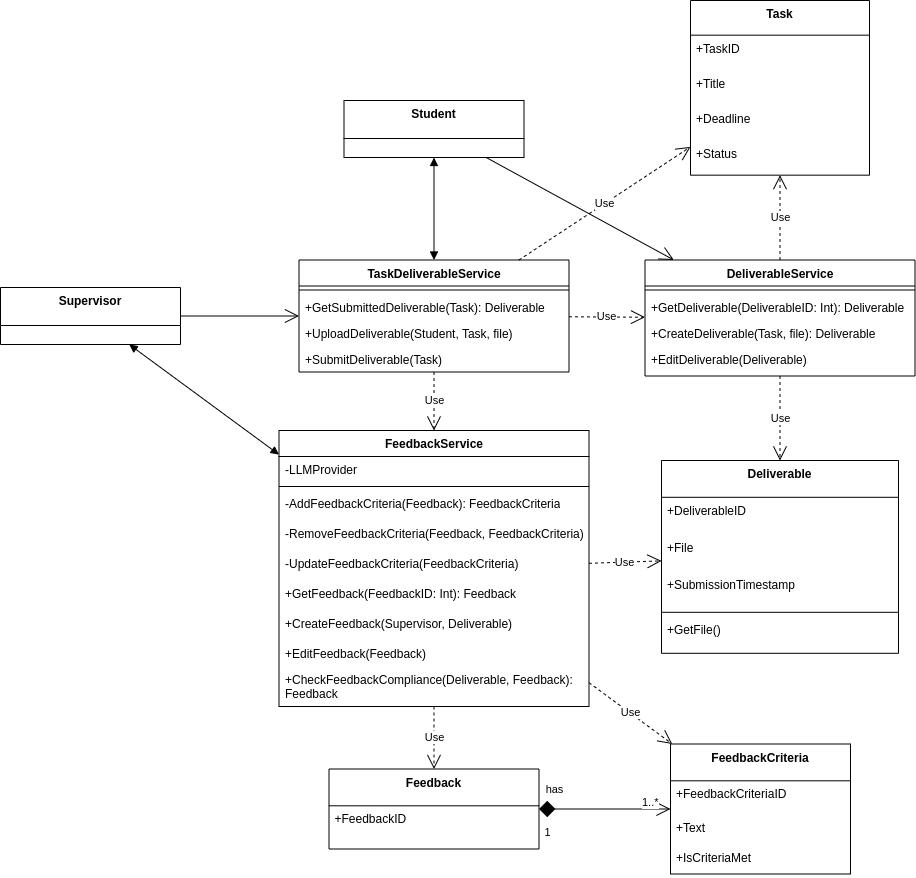

The diagram above was exported from draw.io. Its source (the exported page's mxGraphModel, read from the mxfile embedded in the PNG):
<mxGraphModel dx="1956" dy="2262" grid="1" gridSize="10" guides="1" tooltips="1" connect="1" arrows="1" fold="1" page="1" pageScale="1" pageWidth="850" pageHeight="1100" math="0" shadow="0">
  <root>
    <mxCell id="0" />
    <mxCell id="1" parent="0" />
    <mxCell id="2FM5JH5P3cOITvORVzT4-68" value="Supervisor" style="swimlane;fontStyle=1;align=center;verticalAlign=top;childLayout=stackLayout;horizontal=1;startSize=38;horizontalStack=0;resizeParent=1;resizeParentMax=0;resizeLast=0;collapsible=0;marginBottom=0;" parent="1" vertex="1">
      <mxGeometry x="10" y="-763" width="180" height="57" as="geometry" />
    </mxCell>
    <mxCell id="2FM5JH5P3cOITvORVzT4-73" value="Task" style="swimlane;fontStyle=1;align=center;verticalAlign=top;childLayout=stackLayout;horizontal=1;startSize=34.666666666666664;horizontalStack=0;resizeParent=1;resizeParentMax=0;resizeLast=0;collapsible=0;marginBottom=0;" parent="1" vertex="1">
      <mxGeometry x="700" y="-1050" width="179" height="174.66666666666666" as="geometry" />
    </mxCell>
    <mxCell id="2FM5JH5P3cOITvORVzT4-74" value="+TaskID" style="text;strokeColor=none;fillColor=none;align=left;verticalAlign=top;spacingLeft=4;spacingRight=4;overflow=hidden;rotatable=0;points=[[0,0.5],[1,0.5]];portConstraint=eastwest;" parent="2FM5JH5P3cOITvORVzT4-73" vertex="1">
      <mxGeometry y="34.666666666666664" width="179" height="35" as="geometry" />
    </mxCell>
    <mxCell id="2FM5JH5P3cOITvORVzT4-75" value="+Title" style="text;strokeColor=none;fillColor=none;align=left;verticalAlign=top;spacingLeft=4;spacingRight=4;overflow=hidden;rotatable=0;points=[[0,0.5],[1,0.5]];portConstraint=eastwest;" parent="2FM5JH5P3cOITvORVzT4-73" vertex="1">
      <mxGeometry y="69.66666666666666" width="179" height="35" as="geometry" />
    </mxCell>
    <mxCell id="2FM5JH5P3cOITvORVzT4-76" value="+Deadline" style="text;strokeColor=none;fillColor=none;align=left;verticalAlign=top;spacingLeft=4;spacingRight=4;overflow=hidden;rotatable=0;points=[[0,0.5],[1,0.5]];portConstraint=eastwest;" parent="2FM5JH5P3cOITvORVzT4-73" vertex="1">
      <mxGeometry y="104.66666666666666" width="179" height="35" as="geometry" />
    </mxCell>
    <mxCell id="2FM5JH5P3cOITvORVzT4-77" value="+Status" style="text;strokeColor=none;fillColor=none;align=left;verticalAlign=top;spacingLeft=4;spacingRight=4;overflow=hidden;rotatable=0;points=[[0,0.5],[1,0.5]];portConstraint=eastwest;" parent="2FM5JH5P3cOITvORVzT4-73" vertex="1">
      <mxGeometry y="139.66666666666666" width="179" height="35" as="geometry" />
    </mxCell>
    <mxCell id="2FM5JH5P3cOITvORVzT4-136" value="Student" style="swimlane;fontStyle=1;align=center;verticalAlign=top;childLayout=stackLayout;horizontal=1;startSize=38;horizontalStack=0;resizeParent=1;resizeParentMax=0;resizeLast=0;collapsible=0;marginBottom=0;" parent="1" vertex="1">
      <mxGeometry x="353.5" y="-950" width="180" height="57" as="geometry" />
    </mxCell>
    <mxCell id="2FM5JH5P3cOITvORVzT4-146" value="FeedbackService" style="swimlane;fontStyle=1;align=center;verticalAlign=top;childLayout=stackLayout;horizontal=1;startSize=26;horizontalStack=0;resizeParent=1;resizeParentMax=0;resizeLast=0;collapsible=1;marginBottom=0;whiteSpace=wrap;html=1;" parent="1" vertex="1">
      <mxGeometry x="288.5" y="-620" width="310" height="276" as="geometry">
        <mxRectangle x="1200" y="-250.00000000000003" width="110" height="30" as="alternateBounds" />
      </mxGeometry>
    </mxCell>
    <mxCell id="2FM5JH5P3cOITvORVzT4-154" value="-LLMProvider" style="text;strokeColor=none;fillColor=none;align=left;verticalAlign=top;spacingLeft=4;spacingRight=4;overflow=hidden;rotatable=0;points=[[0,0.5],[1,0.5]];portConstraint=eastwest;whiteSpace=wrap;html=1;" parent="2FM5JH5P3cOITvORVzT4-146" vertex="1">
      <mxGeometry y="26" width="310" height="26" as="geometry" />
    </mxCell>
    <mxCell id="2FM5JH5P3cOITvORVzT4-147" value="" style="line;strokeWidth=1;fillColor=none;align=left;verticalAlign=middle;spacingTop=-1;spacingLeft=3;spacingRight=3;rotatable=0;labelPosition=right;points=[];portConstraint=eastwest;strokeColor=inherit;" parent="2FM5JH5P3cOITvORVzT4-146" vertex="1">
      <mxGeometry y="52" width="310" height="8" as="geometry" />
    </mxCell>
    <mxCell id="2FM5JH5P3cOITvORVzT4-205" value="-AddFeedbackCriteria(Feedback): FeedbackCriteria" style="text;strokeColor=none;fillColor=none;align=left;verticalAlign=top;spacingLeft=4;spacingRight=4;overflow=hidden;rotatable=0;points=[[0,0.5],[1,0.5]];portConstraint=eastwest;whiteSpace=wrap;html=1;" parent="2FM5JH5P3cOITvORVzT4-146" vertex="1">
      <mxGeometry y="60" width="310" height="30" as="geometry" />
    </mxCell>
    <mxCell id="2FM5JH5P3cOITvORVzT4-206" value="-RemoveFeedbackCriteria(Feedback, FeedbackCriteria)" style="text;strokeColor=none;fillColor=none;align=left;verticalAlign=top;spacingLeft=4;spacingRight=4;overflow=hidden;rotatable=0;points=[[0,0.5],[1,0.5]];portConstraint=eastwest;whiteSpace=wrap;html=1;" parent="2FM5JH5P3cOITvORVzT4-146" vertex="1">
      <mxGeometry y="90" width="310" height="30" as="geometry" />
    </mxCell>
    <mxCell id="2FM5JH5P3cOITvORVzT4-207" value="-UpdateFeedbackCriteria(FeedbackCriteria)" style="text;strokeColor=none;fillColor=none;align=left;verticalAlign=top;spacingLeft=4;spacingRight=4;overflow=hidden;rotatable=0;points=[[0,0.5],[1,0.5]];portConstraint=eastwest;whiteSpace=wrap;html=1;" parent="2FM5JH5P3cOITvORVzT4-146" vertex="1">
      <mxGeometry y="120" width="310" height="30" as="geometry" />
    </mxCell>
    <mxCell id="SJylV24DNjT0D0MCNmPS-6" value="+GetFeedback(FeedbackID: Int): Feedback&amp;nbsp;" style="text;strokeColor=none;fillColor=none;align=left;verticalAlign=top;spacingLeft=4;spacingRight=4;overflow=hidden;rotatable=0;points=[[0,0.5],[1,0.5]];portConstraint=eastwest;whiteSpace=wrap;html=1;" parent="2FM5JH5P3cOITvORVzT4-146" vertex="1">
      <mxGeometry y="150" width="310" height="30" as="geometry" />
    </mxCell>
    <mxCell id="2FM5JH5P3cOITvORVzT4-145" value="+CreateFeedback(Supervisor, Deliverable)&amp;nbsp;" style="text;strokeColor=none;fillColor=none;align=left;verticalAlign=top;spacingLeft=4;spacingRight=4;overflow=hidden;rotatable=0;points=[[0,0.5],[1,0.5]];portConstraint=eastwest;whiteSpace=wrap;html=1;" parent="2FM5JH5P3cOITvORVzT4-146" vertex="1">
      <mxGeometry y="180" width="310" height="30" as="geometry" />
    </mxCell>
    <mxCell id="LGD5iyvnHpNGhy1NIw35-8" value="+EditFeedback(Feedback)" style="text;strokeColor=none;fillColor=none;align=left;verticalAlign=top;spacingLeft=4;spacingRight=4;overflow=hidden;rotatable=0;points=[[0,0.5],[1,0.5]];portConstraint=eastwest;whiteSpace=wrap;html=1;" parent="2FM5JH5P3cOITvORVzT4-146" vertex="1">
      <mxGeometry y="210" width="310" height="26" as="geometry" />
    </mxCell>
    <mxCell id="2FM5JH5P3cOITvORVzT4-153" value="+CheckFeedbackCompliance(Deliverable, Feedback): Feedback" style="text;strokeColor=none;fillColor=none;align=left;verticalAlign=top;spacingLeft=4;spacingRight=4;overflow=hidden;rotatable=0;points=[[0,0.5],[1,0.5]];portConstraint=eastwest;whiteSpace=wrap;html=1;" parent="2FM5JH5P3cOITvORVzT4-146" vertex="1">
      <mxGeometry y="236" width="310" height="40" as="geometry" />
    </mxCell>
    <mxCell id="2FM5JH5P3cOITvORVzT4-155" value="TaskDeliverableService" style="swimlane;fontStyle=1;align=center;verticalAlign=top;childLayout=stackLayout;horizontal=1;startSize=26;horizontalStack=0;resizeParent=1;resizeParentMax=0;resizeLast=0;collapsible=1;marginBottom=0;whiteSpace=wrap;html=1;" parent="1" vertex="1">
      <mxGeometry x="308.5" y="-790.5" width="270" height="112" as="geometry">
        <mxRectangle x="1200" y="-250.00000000000003" width="110" height="30" as="alternateBounds" />
      </mxGeometry>
    </mxCell>
    <mxCell id="2FM5JH5P3cOITvORVzT4-157" value="" style="line;strokeWidth=1;fillColor=none;align=left;verticalAlign=middle;spacingTop=-1;spacingLeft=3;spacingRight=3;rotatable=0;labelPosition=right;points=[];portConstraint=eastwest;strokeColor=inherit;" parent="2FM5JH5P3cOITvORVzT4-155" vertex="1">
      <mxGeometry y="26" width="270" height="8" as="geometry" />
    </mxCell>
    <mxCell id="SJylV24DNjT0D0MCNmPS-3" value="+GetSubmittedDeliverable(Task): Deliverable" style="text;strokeColor=none;fillColor=none;align=left;verticalAlign=top;spacingLeft=4;spacingRight=4;overflow=hidden;rotatable=0;points=[[0,0.5],[1,0.5]];portConstraint=eastwest;whiteSpace=wrap;html=1;" parent="2FM5JH5P3cOITvORVzT4-155" vertex="1">
      <mxGeometry y="34" width="270" height="26" as="geometry" />
    </mxCell>
    <mxCell id="2FM5JH5P3cOITvORVzT4-143" value="+UploadDeliverable(Student, Task, file)&amp;nbsp;" style="text;strokeColor=none;fillColor=none;align=left;verticalAlign=top;spacingLeft=4;spacingRight=4;overflow=hidden;rotatable=0;points=[[0,0.5],[1,0.5]];portConstraint=eastwest;whiteSpace=wrap;html=1;" parent="2FM5JH5P3cOITvORVzT4-155" vertex="1">
      <mxGeometry y="60" width="270" height="26" as="geometry" />
    </mxCell>
    <mxCell id="2FM5JH5P3cOITvORVzT4-144" value="+SubmitDeliverable(Task)&amp;nbsp;" style="text;strokeColor=none;fillColor=none;align=left;verticalAlign=top;spacingLeft=4;spacingRight=4;overflow=hidden;rotatable=0;points=[[0,0.5],[1,0.5]];portConstraint=eastwest;whiteSpace=wrap;html=1;" parent="2FM5JH5P3cOITvORVzT4-155" vertex="1">
      <mxGeometry y="86" width="270" height="26" as="geometry" />
    </mxCell>
    <mxCell id="2FM5JH5P3cOITvORVzT4-165" value="Feedback" style="swimlane;fontStyle=1;align=center;verticalAlign=top;childLayout=stackLayout;horizontal=1;startSize=36.8;horizontalStack=0;resizeParent=1;resizeParentMax=0;resizeLast=0;collapsible=0;marginBottom=0;" parent="1" vertex="1">
      <mxGeometry x="338.5" y="-281.5" width="210" height="80" as="geometry" />
    </mxCell>
    <mxCell id="2FM5JH5P3cOITvORVzT4-166" value="+FeedbackID" style="text;strokeColor=none;fillColor=none;align=left;verticalAlign=top;spacingLeft=4;spacingRight=4;overflow=hidden;rotatable=0;points=[[0,0.5],[1,0.5]];portConstraint=eastwest;" parent="2FM5JH5P3cOITvORVzT4-165" vertex="1">
      <mxGeometry y="36.8" width="210" height="43.2" as="geometry" />
    </mxCell>
    <mxCell id="2FM5JH5P3cOITvORVzT4-169" value="FeedbackCriteria" style="swimlane;fontStyle=1;align=center;verticalAlign=top;childLayout=stackLayout;horizontal=1;startSize=36.8;horizontalStack=0;resizeParent=1;resizeParentMax=0;resizeLast=0;collapsible=0;marginBottom=0;" parent="1" vertex="1">
      <mxGeometry x="680" y="-306.5" width="180" height="130" as="geometry" />
    </mxCell>
    <mxCell id="2FM5JH5P3cOITvORVzT4-170" value="+FeedbackCriteriaID" style="text;strokeColor=none;fillColor=none;align=left;verticalAlign=top;spacingLeft=4;spacingRight=4;overflow=hidden;rotatable=0;points=[[0,0.5],[1,0.5]];portConstraint=eastwest;" parent="2FM5JH5P3cOITvORVzT4-169" vertex="1">
      <mxGeometry y="36.8" width="180" height="33.2" as="geometry" />
    </mxCell>
    <mxCell id="2FM5JH5P3cOITvORVzT4-171" value="+Text" style="text;strokeColor=none;fillColor=none;align=left;verticalAlign=top;spacingLeft=4;spacingRight=4;overflow=hidden;rotatable=0;points=[[0,0.5],[1,0.5]];portConstraint=eastwest;" parent="2FM5JH5P3cOITvORVzT4-169" vertex="1">
      <mxGeometry y="70" width="180" height="30" as="geometry" />
    </mxCell>
    <mxCell id="2FM5JH5P3cOITvORVzT4-172" value="+IsCriteriaMet" style="text;strokeColor=none;fillColor=none;align=left;verticalAlign=top;spacingLeft=4;spacingRight=4;overflow=hidden;rotatable=0;points=[[0,0.5],[1,0.5]];portConstraint=eastwest;" parent="2FM5JH5P3cOITvORVzT4-169" vertex="1">
      <mxGeometry y="100" width="180" height="30" as="geometry" />
    </mxCell>
    <mxCell id="2FM5JH5P3cOITvORVzT4-173" value="has" style="endArrow=open;html=1;endSize=12;startArrow=diamond;startSize=14;startFill=1;edgeStyle=orthogonalEdgeStyle;rounded=0;" parent="1" source="2FM5JH5P3cOITvORVzT4-165" target="2FM5JH5P3cOITvORVzT4-169" edge="1">
      <mxGeometry x="-0.7515" y="20" relative="1" as="geometry">
        <mxPoint x="1060" y="-401.5" as="sourcePoint" />
        <mxPoint x="1060" y="-521.5" as="targetPoint" />
        <Array as="points">
          <mxPoint x="530" y="-241.5" />
          <mxPoint x="530" y="-241.5" />
        </Array>
        <mxPoint as="offset" />
      </mxGeometry>
    </mxCell>
    <mxCell id="2FM5JH5P3cOITvORVzT4-174" value="1" style="edgeLabel;resizable=0;html=1;align=center;verticalAlign=bottom;labelPosition=center;verticalLabelPosition=top;" parent="2FM5JH5P3cOITvORVzT4-173" connectable="0" vertex="1">
      <mxGeometry x="-1" relative="1" as="geometry">
        <mxPoint x="7" y="30" as="offset" />
      </mxGeometry>
    </mxCell>
    <mxCell id="2FM5JH5P3cOITvORVzT4-175" value="1..*" style="edgeLabel;resizable=0;html=1;align=left;verticalAlign=bottom;labelPosition=right;verticalLabelPosition=top;" parent="2FM5JH5P3cOITvORVzT4-173" connectable="0" vertex="1">
      <mxGeometry x="1" relative="1" as="geometry">
        <mxPoint x="-30" as="offset" />
      </mxGeometry>
    </mxCell>
    <mxCell id="2FM5JH5P3cOITvORVzT4-203" value="Use" style="endArrow=open;endSize=12;dashed=1;html=1;rounded=0;labelBackgroundColor=default;strokeColor=default;fontFamily=Helvetica;fontSize=11;fontColor=default;shape=connector;" parent="1" source="2FM5JH5P3cOITvORVzT4-146" target="2FM5JH5P3cOITvORVzT4-165" edge="1">
      <mxGeometry width="160" relative="1" as="geometry">
        <mxPoint x="477" y="-811.5" as="sourcePoint" />
        <mxPoint x="514" y="-721.5" as="targetPoint" />
        <Array as="points" />
      </mxGeometry>
    </mxCell>
    <mxCell id="sJ6zWe8H2oN2EhW8Jvul-2" value="Use" style="endArrow=open;endSize=12;dashed=1;html=1;rounded=0;labelBackgroundColor=default;strokeColor=default;fontFamily=Helvetica;fontSize=11;fontColor=default;shape=connector;" parent="1" source="2FM5JH5P3cOITvORVzT4-155" target="2FM5JH5P3cOITvORVzT4-146" edge="1">
      <mxGeometry width="160" relative="1" as="geometry">
        <mxPoint x="85" y="-525.5" as="sourcePoint" />
        <mxPoint x="85" y="-451.5" as="targetPoint" />
      </mxGeometry>
    </mxCell>
    <mxCell id="sJ6zWe8H2oN2EhW8Jvul-4" value="Deliverable" style="swimlane;fontStyle=1;align=center;verticalAlign=top;childLayout=stackLayout;horizontal=1;startSize=36.8;horizontalStack=0;resizeParent=1;resizeParentMax=0;resizeLast=0;collapsible=0;marginBottom=0;" parent="1" vertex="1">
      <mxGeometry x="671" y="-590" width="237" height="192.8" as="geometry" />
    </mxCell>
    <mxCell id="sJ6zWe8H2oN2EhW8Jvul-5" value="+DeliverableID" style="text;strokeColor=none;fillColor=none;align=left;verticalAlign=top;spacingLeft=4;spacingRight=4;overflow=hidden;rotatable=0;points=[[0,0.5],[1,0.5]];portConstraint=eastwest;" parent="sJ6zWe8H2oN2EhW8Jvul-4" vertex="1">
      <mxGeometry y="36.8" width="237" height="37" as="geometry" />
    </mxCell>
    <mxCell id="sJ6zWe8H2oN2EhW8Jvul-6" value="+File" style="text;strokeColor=none;fillColor=none;align=left;verticalAlign=top;spacingLeft=4;spacingRight=4;overflow=hidden;rotatable=0;points=[[0,0.5],[1,0.5]];portConstraint=eastwest;" parent="sJ6zWe8H2oN2EhW8Jvul-4" vertex="1">
      <mxGeometry y="73.8" width="237" height="37" as="geometry" />
    </mxCell>
    <mxCell id="sJ6zWe8H2oN2EhW8Jvul-7" value="+SubmissionTimestamp" style="text;strokeColor=none;fillColor=none;align=left;verticalAlign=top;spacingLeft=4;spacingRight=4;overflow=hidden;rotatable=0;points=[[0,0.5],[1,0.5]];portConstraint=eastwest;" parent="sJ6zWe8H2oN2EhW8Jvul-4" vertex="1">
      <mxGeometry y="110.8" width="237" height="37" as="geometry" />
    </mxCell>
    <mxCell id="sJ6zWe8H2oN2EhW8Jvul-8" style="line;strokeWidth=1;fillColor=none;align=left;verticalAlign=middle;spacingTop=-1;spacingLeft=3;spacingRight=3;rotatable=0;labelPosition=right;points=[];portConstraint=eastwest;strokeColor=inherit;" parent="sJ6zWe8H2oN2EhW8Jvul-4" vertex="1">
      <mxGeometry y="147.8" width="237" height="8" as="geometry" />
    </mxCell>
    <mxCell id="sJ6zWe8H2oN2EhW8Jvul-9" value="+GetFile()" style="text;strokeColor=none;fillColor=none;align=left;verticalAlign=top;spacingLeft=4;spacingRight=4;overflow=hidden;rotatable=0;points=[[0,0.5],[1,0.5]];portConstraint=eastwest;" parent="sJ6zWe8H2oN2EhW8Jvul-4" vertex="1">
      <mxGeometry y="155.8" width="237" height="37" as="geometry" />
    </mxCell>
    <mxCell id="sJ6zWe8H2oN2EhW8Jvul-12" value="Use" style="endArrow=open;endSize=12;dashed=1;html=1;rounded=0;" parent="1" source="sJ6zWe8H2oN2EhW8Jvul-15" target="sJ6zWe8H2oN2EhW8Jvul-4" edge="1">
      <mxGeometry width="160" relative="1" as="geometry">
        <mxPoint x="390" y="-540" as="sourcePoint" />
        <mxPoint x="550" y="-540" as="targetPoint" />
        <Array as="points" />
      </mxGeometry>
    </mxCell>
    <mxCell id="sJ6zWe8H2oN2EhW8Jvul-13" value="Use" style="endArrow=open;endSize=12;dashed=1;html=1;rounded=0;labelBackgroundColor=default;strokeColor=default;fontFamily=Helvetica;fontSize=11;fontColor=default;shape=connector;" parent="1" source="2FM5JH5P3cOITvORVzT4-146" target="sJ6zWe8H2oN2EhW8Jvul-4" edge="1">
      <mxGeometry width="160" relative="1" as="geometry">
        <mxPoint x="320" y="-676" as="sourcePoint" />
        <mxPoint x="240" y="-667" as="targetPoint" />
      </mxGeometry>
    </mxCell>
    <mxCell id="sJ6zWe8H2oN2EhW8Jvul-14" value="Use" style="endArrow=open;endSize=12;dashed=1;html=1;rounded=0;" parent="1" source="2FM5JH5P3cOITvORVzT4-155" target="2FM5JH5P3cOITvORVzT4-73" edge="1">
      <mxGeometry width="160" relative="1" as="geometry">
        <mxPoint x="455" y="-615" as="sourcePoint" />
        <mxPoint x="455" y="-541" as="targetPoint" />
        <Array as="points" />
      </mxGeometry>
    </mxCell>
    <mxCell id="sJ6zWe8H2oN2EhW8Jvul-15" value="DeliverableService" style="swimlane;fontStyle=1;align=center;verticalAlign=top;childLayout=stackLayout;horizontal=1;startSize=26;horizontalStack=0;resizeParent=1;resizeParentMax=0;resizeLast=0;collapsible=1;marginBottom=0;whiteSpace=wrap;html=1;" parent="1" vertex="1">
      <mxGeometry x="654.5" y="-790.5" width="270" height="116" as="geometry">
        <mxRectangle x="1200" y="-250.00000000000003" width="110" height="30" as="alternateBounds" />
      </mxGeometry>
    </mxCell>
    <mxCell id="sJ6zWe8H2oN2EhW8Jvul-16" value="" style="line;strokeWidth=1;fillColor=none;align=left;verticalAlign=middle;spacingTop=-1;spacingLeft=3;spacingRight=3;rotatable=0;labelPosition=right;points=[];portConstraint=eastwest;strokeColor=inherit;" parent="sJ6zWe8H2oN2EhW8Jvul-15" vertex="1">
      <mxGeometry y="26" width="270" height="8" as="geometry" />
    </mxCell>
    <mxCell id="SJylV24DNjT0D0MCNmPS-2" value="+GetDeliverable(DeliverableID: Int): Deliverable" style="text;strokeColor=none;fillColor=none;align=left;verticalAlign=top;spacingLeft=4;spacingRight=4;overflow=hidden;rotatable=0;points=[[0,0.5],[1,0.5]];portConstraint=eastwest;whiteSpace=wrap;html=1;" parent="sJ6zWe8H2oN2EhW8Jvul-15" vertex="1">
      <mxGeometry y="34" width="270" height="26" as="geometry" />
    </mxCell>
    <mxCell id="sJ6zWe8H2oN2EhW8Jvul-17" value="+CreateDeliverable(Task, file): Deliverable" style="text;strokeColor=none;fillColor=none;align=left;verticalAlign=top;spacingLeft=4;spacingRight=4;overflow=hidden;rotatable=0;points=[[0,0.5],[1,0.5]];portConstraint=eastwest;whiteSpace=wrap;html=1;" parent="sJ6zWe8H2oN2EhW8Jvul-15" vertex="1">
      <mxGeometry y="60" width="270" height="26" as="geometry" />
    </mxCell>
    <mxCell id="2FM5JH5P3cOITvORVzT4-159" value="+EditDeliverable(Deliverable)" style="text;strokeColor=none;fillColor=none;align=left;verticalAlign=top;spacingLeft=4;spacingRight=4;overflow=hidden;rotatable=0;points=[[0,0.5],[1,0.5]];portConstraint=eastwest;whiteSpace=wrap;html=1;" parent="sJ6zWe8H2oN2EhW8Jvul-15" vertex="1">
      <mxGeometry y="86" width="270" height="30" as="geometry" />
    </mxCell>
    <mxCell id="sJ6zWe8H2oN2EhW8Jvul-21" value="Use" style="endArrow=open;endSize=12;dashed=1;html=1;rounded=0;" parent="1" source="2FM5JH5P3cOITvORVzT4-155" target="sJ6zWe8H2oN2EhW8Jvul-15" edge="1">
      <mxGeometry width="160" relative="1" as="geometry">
        <mxPoint x="590" y="-708" as="sourcePoint" />
        <mxPoint x="690" y="-695" as="targetPoint" />
      </mxGeometry>
    </mxCell>
    <mxCell id="sJ6zWe8H2oN2EhW8Jvul-22" value="Use" style="endArrow=open;endSize=12;dashed=1;html=1;rounded=0;" parent="1" source="sJ6zWe8H2oN2EhW8Jvul-15" target="2FM5JH5P3cOITvORVzT4-73" edge="1">
      <mxGeometry width="160" relative="1" as="geometry">
        <mxPoint x="400" y="-670" as="sourcePoint" />
        <mxPoint x="560" y="-670" as="targetPoint" />
      </mxGeometry>
    </mxCell>
    <mxCell id="SJylV24DNjT0D0MCNmPS-1" value="" style="endArrow=open;endFill=1;endSize=12;html=1;rounded=0;labelBackgroundColor=default;strokeColor=default;fontFamily=Helvetica;fontSize=11;fontColor=default;shape=connector;" parent="1" source="2FM5JH5P3cOITvORVzT4-136" target="sJ6zWe8H2oN2EhW8Jvul-15" edge="1">
      <mxGeometry width="160" relative="1" as="geometry">
        <mxPoint x="454" y="-843" as="sourcePoint" />
        <mxPoint x="454" y="-767" as="targetPoint" />
      </mxGeometry>
    </mxCell>
    <mxCell id="SJylV24DNjT0D0MCNmPS-4" value="" style="endArrow=open;endFill=1;endSize=12;html=1;rounded=0;labelBackgroundColor=default;strokeColor=default;fontFamily=Helvetica;fontSize=11;fontColor=default;shape=connector;" parent="1" source="2FM5JH5P3cOITvORVzT4-68" target="2FM5JH5P3cOITvORVzT4-155" edge="1">
      <mxGeometry width="160" relative="1" as="geometry">
        <mxPoint x="139" y="-713" as="sourcePoint" />
        <mxPoint x="298" y="-599" as="targetPoint" />
      </mxGeometry>
    </mxCell>
    <mxCell id="SJylV24DNjT0D0MCNmPS-5" value="" style="endArrow=block;startArrow=block;endFill=1;startFill=1;html=1;rounded=0;" parent="1" source="2FM5JH5P3cOITvORVzT4-136" target="2FM5JH5P3cOITvORVzT4-155" edge="1">
      <mxGeometry width="160" relative="1" as="geometry">
        <mxPoint x="400" y="-690" as="sourcePoint" />
        <mxPoint x="560" y="-690" as="targetPoint" />
      </mxGeometry>
    </mxCell>
    <mxCell id="SJylV24DNjT0D0MCNmPS-7" value="" style="endArrow=block;startArrow=block;endFill=1;startFill=1;html=1;rounded=0;" parent="1" source="2FM5JH5P3cOITvORVzT4-68" target="2FM5JH5P3cOITvORVzT4-146" edge="1">
      <mxGeometry width="160" relative="1" as="geometry">
        <mxPoint x="340" y="-570" as="sourcePoint" />
        <mxPoint x="500" y="-570" as="targetPoint" />
      </mxGeometry>
    </mxCell>
    <mxCell id="SJylV24DNjT0D0MCNmPS-8" value="Use" style="endArrow=open;endSize=12;dashed=1;html=1;rounded=0;labelBackgroundColor=default;strokeColor=default;fontFamily=Helvetica;fontSize=11;fontColor=default;shape=connector;" parent="1" source="2FM5JH5P3cOITvORVzT4-146" target="2FM5JH5P3cOITvORVzT4-169" edge="1">
      <mxGeometry width="160" relative="1" as="geometry">
        <mxPoint x="454" y="-334" as="sourcePoint" />
        <mxPoint x="454" y="-271" as="targetPoint" />
        <Array as="points" />
      </mxGeometry>
    </mxCell>
  </root>
</mxGraphModel>